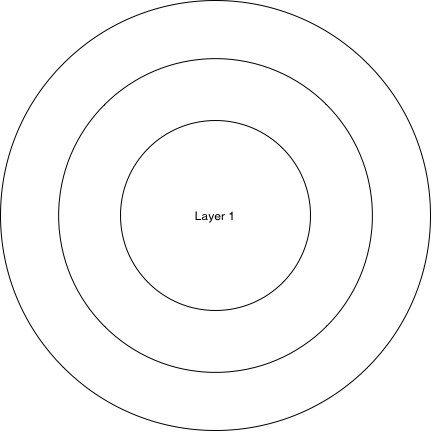

The diagram above was exported from draw.io. Its source (the exported page's mxGraphModel, read from the mxfile embedded in the PNG):
<mxGraphModel dx="633" dy="1147" grid="1" gridSize="10" guides="1" tooltips="1" connect="1" arrows="1" fold="1" page="1" pageScale="1" pageWidth="1920" pageHeight="1200" math="0" shadow="0">
  <root>
    <mxCell id="0" />
    <mxCell id="1" parent="0" />
    <mxCell id="lRpGBqn4C-nHWnsMwuJW-1" value="" style="ellipse;whiteSpace=wrap;html=1;aspect=fixed;" parent="1" vertex="1">
      <mxGeometry x="260" y="40" width="430" height="430" as="geometry" />
    </mxCell>
    <mxCell id="lRpGBqn4C-nHWnsMwuJW-2" value="" style="ellipse;whiteSpace=wrap;html=1;aspect=fixed;" parent="1" vertex="1">
      <mxGeometry x="318.13" y="98.13" width="313.75" height="313.75" as="geometry" />
    </mxCell>
    <mxCell id="lRpGBqn4C-nHWnsMwuJW-3" value="Layer 1" style="ellipse;whiteSpace=wrap;html=1;aspect=fixed;" parent="1" vertex="1">
      <mxGeometry x="380" y="160" width="190" height="190" as="geometry" />
    </mxCell>
  </root>
</mxGraphModel>